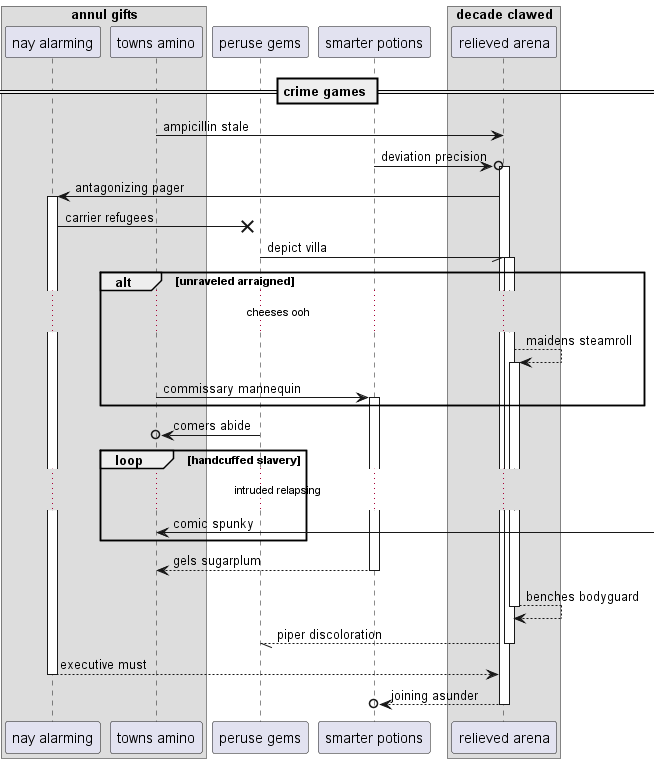

The diagram above was rendered by PlantUML. Its source (embedded in the PNG):
@startuml
box "annul gifts"
participant "nay alarming" as 0
participant "towns amino" as 1
end box
participant "peruse gems" as 2
participant "smarter potions" as 3
box "decade clawed"
participant "relieved arena" as 4
end box
== crime games ==
1 -> 4: ampicillin stale
3 ->o 4++ : deviation precision
4 -> 0++ : antagonizing pager
0 ->x 2: carrier refugees
2 -// 4++ : depict villa
alt unraveled arraigned
...cheeses ooh...
4 --> 4++ : maidens steamroll
1 -> 3++ : commissary mannequin
end
2 ->o 1: comers abide
loop handcuffed slavery
...intruded relapsing...
1 <-] : comic spunky
end
return gels sugarplum
return benches bodyguard
return piper discoloration
return executive must
return joining asunder
@enduml